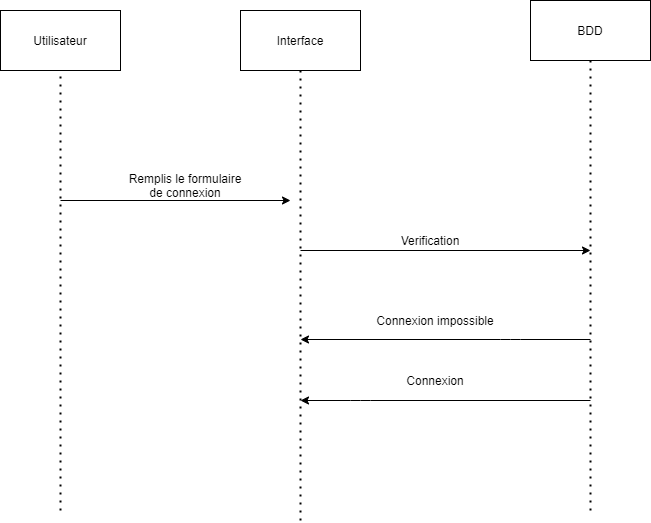

The diagram above was exported from draw.io. Its source (the exported page's mxGraphModel, read from the mxfile embedded in the PNG):
<mxGraphModel dx="1422" dy="705" grid="1" gridSize="10" guides="1" tooltips="1" connect="1" arrows="1" fold="1" page="1" pageScale="1" pageWidth="827" pageHeight="1169" math="0" shadow="0">
  <root>
    <mxCell id="0" />
    <mxCell id="1" parent="0" />
    <mxCell id="M7c5SEEgsmC--rzD5u78-1" value="Utilisateur" style="rounded=0;whiteSpace=wrap;html=1;" parent="1" vertex="1">
      <mxGeometry x="20" y="50" width="120" height="60" as="geometry" />
    </mxCell>
    <mxCell id="M7c5SEEgsmC--rzD5u78-2" value="" style="endArrow=none;dashed=1;html=1;dashPattern=1 3;strokeWidth=2;entryX=0.5;entryY=1;entryDx=0;entryDy=0;" parent="1" target="M7c5SEEgsmC--rzD5u78-1" edge="1">
      <mxGeometry width="50" height="50" relative="1" as="geometry">
        <mxPoint x="80" y="550" as="sourcePoint" />
        <mxPoint x="119.5" y="110" as="targetPoint" />
      </mxGeometry>
    </mxCell>
    <mxCell id="M7c5SEEgsmC--rzD5u78-3" value="Interface" style="rounded=0;whiteSpace=wrap;html=1;" parent="1" vertex="1">
      <mxGeometry x="260" y="50" width="120" height="60" as="geometry" />
    </mxCell>
    <mxCell id="Fb78wCib672EowyN2UYg-2" value="BDD" style="rounded=0;whiteSpace=wrap;html=1;" parent="1" vertex="1">
      <mxGeometry x="550" y="40" width="120" height="60" as="geometry" />
    </mxCell>
    <mxCell id="Fb78wCib672EowyN2UYg-3" value="" style="endArrow=none;dashed=1;html=1;dashPattern=1 3;strokeWidth=2;entryX=0.5;entryY=1;entryDx=0;entryDy=0;" parent="1" target="M7c5SEEgsmC--rzD5u78-3" edge="1">
      <mxGeometry width="50" height="50" relative="1" as="geometry">
        <mxPoint x="320" y="560" as="sourcePoint" />
        <mxPoint x="310" y="110" as="targetPoint" />
      </mxGeometry>
    </mxCell>
    <mxCell id="Fb78wCib672EowyN2UYg-5" value="" style="endArrow=none;dashed=1;html=1;dashPattern=1 3;strokeWidth=2;entryX=0.5;entryY=1;entryDx=0;entryDy=0;" parent="1" edge="1">
      <mxGeometry width="50" height="50" relative="1" as="geometry">
        <mxPoint x="610" y="550" as="sourcePoint" />
        <mxPoint x="610" y="100" as="targetPoint" />
      </mxGeometry>
    </mxCell>
    <mxCell id="Fb78wCib672EowyN2UYg-8" value="" style="endArrow=classic;html=1;entryX=1;entryY=1;entryDx=0;entryDy=0;entryPerimeter=0;" parent="1" target="Fb78wCib672EowyN2UYg-9" edge="1">
      <mxGeometry width="50" height="50" relative="1" as="geometry">
        <mxPoint x="80" y="240" as="sourcePoint" />
        <mxPoint x="340" y="240" as="targetPoint" />
      </mxGeometry>
    </mxCell>
    <mxCell id="Fb78wCib672EowyN2UYg-9" value="Remplis le formulaire&lt;br&gt;de connexion" style="text;html=1;strokeColor=none;fillColor=none;align=center;verticalAlign=middle;whiteSpace=wrap;rounded=0;" parent="1" vertex="1">
      <mxGeometry x="100" y="210" width="210" height="30" as="geometry" />
    </mxCell>
    <mxCell id="Fb78wCib672EowyN2UYg-10" value="" style="endArrow=classic;html=1;" parent="1" edge="1">
      <mxGeometry width="50" height="50" relative="1" as="geometry">
        <mxPoint x="320" y="290" as="sourcePoint" />
        <mxPoint x="610" y="290" as="targetPoint" />
      </mxGeometry>
    </mxCell>
    <mxCell id="Fb78wCib672EowyN2UYg-11" value="Verification" style="text;html=1;strokeColor=none;fillColor=none;align=center;verticalAlign=middle;whiteSpace=wrap;rounded=0;" parent="1" vertex="1">
      <mxGeometry x="340" y="270" width="220" height="20" as="geometry" />
    </mxCell>
    <mxCell id="Fb78wCib672EowyN2UYg-12" value="" style="endArrow=classic;html=1;" parent="1" edge="1">
      <mxGeometry width="50" height="50" relative="1" as="geometry">
        <mxPoint x="610" y="379" as="sourcePoint" />
        <mxPoint x="320" y="379" as="targetPoint" />
        <Array as="points">
          <mxPoint x="530" y="379" />
        </Array>
      </mxGeometry>
    </mxCell>
    <mxCell id="Fb78wCib672EowyN2UYg-14" value="Connexion impossible" style="text;html=1;strokeColor=none;fillColor=none;align=center;verticalAlign=middle;whiteSpace=wrap;rounded=0;" parent="1" vertex="1">
      <mxGeometry x="380" y="350" width="150" height="20" as="geometry" />
    </mxCell>
    <mxCell id="Fb78wCib672EowyN2UYg-16" value="" style="endArrow=classic;html=1;" parent="1" edge="1">
      <mxGeometry width="50" height="50" relative="1" as="geometry">
        <mxPoint x="610" y="440" as="sourcePoint" />
        <mxPoint x="320" y="440" as="targetPoint" />
        <Array as="points">
          <mxPoint x="380" y="440" />
        </Array>
      </mxGeometry>
    </mxCell>
    <mxCell id="Fb78wCib672EowyN2UYg-17" value="Connexion" style="text;html=1;strokeColor=none;fillColor=none;align=center;verticalAlign=middle;whiteSpace=wrap;rounded=0;" parent="1" vertex="1">
      <mxGeometry x="380" y="410" width="150" height="20" as="geometry" />
    </mxCell>
  </root>
</mxGraphModel>